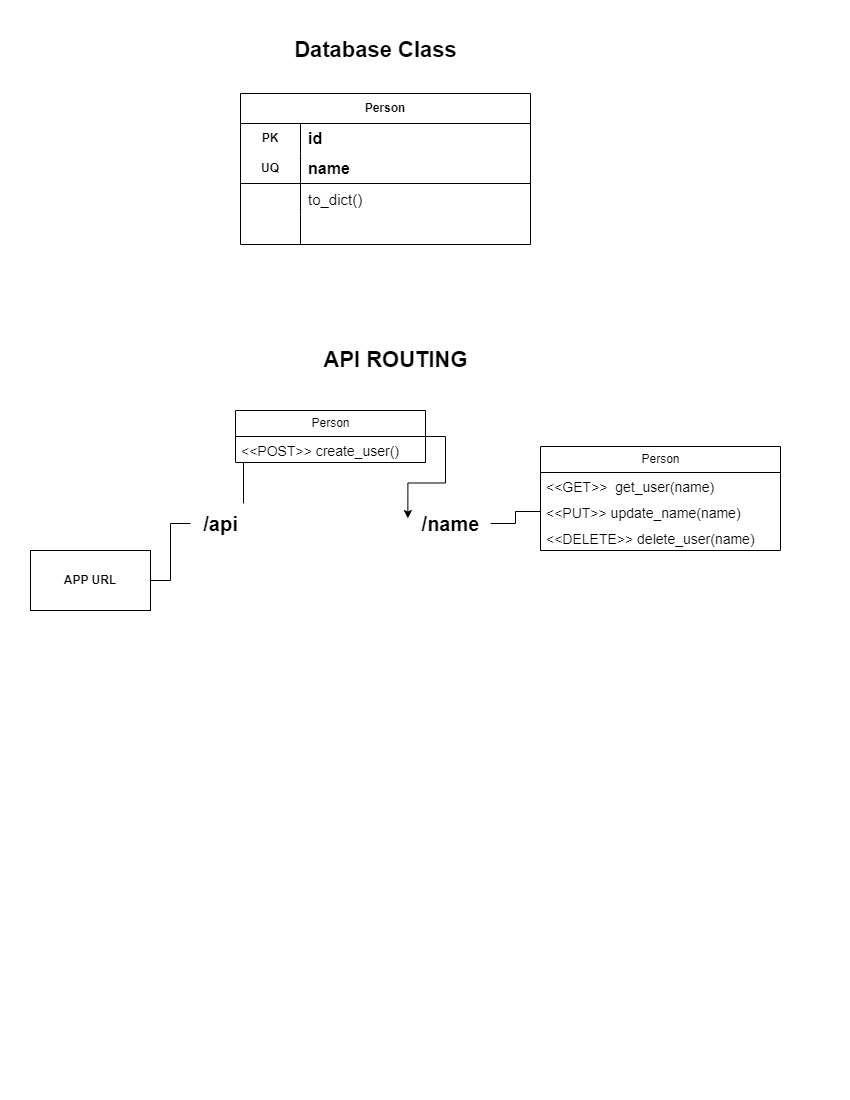

The diagram above was exported from draw.io. Its source (the exported page's mxGraphModel, read from the mxfile embedded in the PNG):
<mxGraphModel dx="1434" dy="758" grid="1" gridSize="10" guides="1" tooltips="1" connect="1" arrows="1" fold="1" page="1" pageScale="1" pageWidth="850" pageHeight="1100" math="0" shadow="0" extFonts="Permanent Marker^https://fonts.googleapis.com/css?family=Permanent+Marker">
  <root>
    <mxCell id="0" />
    <mxCell id="1" parent="0" />
    <mxCell id="YndeFq7swMQPopFpHH2F-1" value="Person" style="shape=table;startSize=30;container=1;collapsible=1;childLayout=tableLayout;fixedRows=1;rowLines=0;fontStyle=1;align=center;resizeLast=1;html=1;whiteSpace=wrap;" vertex="1" parent="1">
      <mxGeometry x="240" y="93" width="290" height="151" as="geometry" />
    </mxCell>
    <mxCell id="YndeFq7swMQPopFpHH2F-2" value="" style="shape=tableRow;horizontal=0;startSize=0;swimlaneHead=0;swimlaneBody=0;fillColor=none;collapsible=0;dropTarget=0;points=[[0,0.5],[1,0.5]];portConstraint=eastwest;top=0;left=0;right=0;bottom=0;html=1;" vertex="1" parent="YndeFq7swMQPopFpHH2F-1">
      <mxGeometry y="30" width="290" height="30" as="geometry" />
    </mxCell>
    <mxCell id="YndeFq7swMQPopFpHH2F-3" value="PK" style="shape=partialRectangle;connectable=0;fillColor=none;top=0;left=0;bottom=0;right=0;fontStyle=1;overflow=hidden;html=1;whiteSpace=wrap;" vertex="1" parent="YndeFq7swMQPopFpHH2F-2">
      <mxGeometry width="60" height="30" as="geometry">
        <mxRectangle width="60" height="30" as="alternateBounds" />
      </mxGeometry>
    </mxCell>
    <mxCell id="YndeFq7swMQPopFpHH2F-4" value="id" style="shape=partialRectangle;connectable=0;fillColor=none;top=0;left=0;bottom=0;right=0;align=left;spacingLeft=6;fontStyle=1;overflow=hidden;html=1;whiteSpace=wrap;fontSize=16;" vertex="1" parent="YndeFq7swMQPopFpHH2F-2">
      <mxGeometry x="60" width="230" height="30" as="geometry">
        <mxRectangle width="230" height="30" as="alternateBounds" />
      </mxGeometry>
    </mxCell>
    <mxCell id="YndeFq7swMQPopFpHH2F-5" value="" style="shape=tableRow;horizontal=0;startSize=0;swimlaneHead=0;swimlaneBody=0;fillColor=none;collapsible=0;dropTarget=0;points=[[0,0.5],[1,0.5]];portConstraint=eastwest;top=0;left=0;right=0;bottom=1;html=1;" vertex="1" parent="YndeFq7swMQPopFpHH2F-1">
      <mxGeometry y="60" width="290" height="30" as="geometry" />
    </mxCell>
    <mxCell id="YndeFq7swMQPopFpHH2F-6" value="UQ" style="shape=partialRectangle;connectable=0;fillColor=none;top=0;left=0;bottom=0;right=0;fontStyle=1;overflow=hidden;html=1;whiteSpace=wrap;" vertex="1" parent="YndeFq7swMQPopFpHH2F-5">
      <mxGeometry width="60" height="30" as="geometry">
        <mxRectangle width="60" height="30" as="alternateBounds" />
      </mxGeometry>
    </mxCell>
    <mxCell id="YndeFq7swMQPopFpHH2F-7" value="name" style="shape=partialRectangle;connectable=0;fillColor=none;top=0;left=0;bottom=0;right=0;align=left;spacingLeft=6;fontStyle=1;overflow=hidden;html=1;whiteSpace=wrap;fontSize=16;" vertex="1" parent="YndeFq7swMQPopFpHH2F-5">
      <mxGeometry x="60" width="230" height="30" as="geometry">
        <mxRectangle width="230" height="30" as="alternateBounds" />
      </mxGeometry>
    </mxCell>
    <mxCell id="YndeFq7swMQPopFpHH2F-8" value="" style="shape=tableRow;horizontal=0;startSize=0;swimlaneHead=0;swimlaneBody=0;fillColor=none;collapsible=0;dropTarget=0;points=[[0,0.5],[1,0.5]];portConstraint=eastwest;top=0;left=0;right=0;bottom=0;html=1;" vertex="1" parent="YndeFq7swMQPopFpHH2F-1">
      <mxGeometry y="90" width="290" height="31" as="geometry" />
    </mxCell>
    <mxCell id="YndeFq7swMQPopFpHH2F-9" value="" style="shape=partialRectangle;connectable=0;fillColor=none;top=0;left=0;bottom=0;right=0;editable=1;overflow=hidden;html=1;whiteSpace=wrap;" vertex="1" parent="YndeFq7swMQPopFpHH2F-8">
      <mxGeometry width="60" height="31" as="geometry">
        <mxRectangle width="60" height="31" as="alternateBounds" />
      </mxGeometry>
    </mxCell>
    <mxCell id="YndeFq7swMQPopFpHH2F-10" value="to_dict()" style="shape=partialRectangle;connectable=0;fillColor=none;top=0;left=0;bottom=0;right=0;align=left;spacingLeft=6;overflow=hidden;html=1;whiteSpace=wrap;fontSize=15;" vertex="1" parent="YndeFq7swMQPopFpHH2F-8">
      <mxGeometry x="60" width="230" height="31" as="geometry">
        <mxRectangle width="230" height="31" as="alternateBounds" />
      </mxGeometry>
    </mxCell>
    <mxCell id="YndeFq7swMQPopFpHH2F-11" value="" style="shape=tableRow;horizontal=0;startSize=0;swimlaneHead=0;swimlaneBody=0;fillColor=none;collapsible=0;dropTarget=0;points=[[0,0.5],[1,0.5]];portConstraint=eastwest;top=0;left=0;right=0;bottom=0;html=1;" vertex="1" parent="YndeFq7swMQPopFpHH2F-1">
      <mxGeometry y="121" width="290" height="30" as="geometry" />
    </mxCell>
    <mxCell id="YndeFq7swMQPopFpHH2F-12" value="" style="shape=partialRectangle;connectable=0;fillColor=none;top=0;left=0;bottom=0;right=0;editable=1;overflow=hidden;html=1;whiteSpace=wrap;" vertex="1" parent="YndeFq7swMQPopFpHH2F-11">
      <mxGeometry width="60" height="30" as="geometry">
        <mxRectangle width="60" height="30" as="alternateBounds" />
      </mxGeometry>
    </mxCell>
    <mxCell id="YndeFq7swMQPopFpHH2F-13" value="" style="shape=partialRectangle;connectable=0;fillColor=none;top=0;left=0;bottom=0;right=0;align=left;spacingLeft=6;overflow=hidden;html=1;whiteSpace=wrap;" vertex="1" parent="YndeFq7swMQPopFpHH2F-11">
      <mxGeometry x="60" width="230" height="30" as="geometry">
        <mxRectangle width="230" height="30" as="alternateBounds" />
      </mxGeometry>
    </mxCell>
    <mxCell id="YndeFq7swMQPopFpHH2F-15" style="edgeStyle=elbowEdgeStyle;rounded=0;orthogonalLoop=1;jettySize=auto;html=1;startArrow=none;endArrow=none;" edge="1" parent="1" source="YndeFq7swMQPopFpHH2F-20" target="YndeFq7swMQPopFpHH2F-16">
      <mxGeometry relative="1" as="geometry">
        <mxPoint x="340" y="453" as="targetPoint" />
      </mxGeometry>
    </mxCell>
    <mxCell id="YndeFq7swMQPopFpHH2F-21" style="edgeStyle=elbowEdgeStyle;rounded=0;orthogonalLoop=1;jettySize=auto;html=1;startArrow=none;endArrow=none;entryX=0;entryY=0.5;entryDx=0;entryDy=0;" edge="1" parent="1" source="YndeFq7swMQPopFpHH2F-22" target="YndeFq7swMQPopFpHH2F-28">
      <mxGeometry relative="1" as="geometry">
        <mxPoint x="400" y="643" as="targetPoint" />
      </mxGeometry>
    </mxCell>
    <UserObject label="APP URL" treeRoot="1" id="YndeFq7swMQPopFpHH2F-14">
      <mxCell style="whiteSpace=wrap;html=1;align=center;treeFolding=1;treeMoving=1;newEdgeStyle={&quot;edgeStyle&quot;:&quot;elbowEdgeStyle&quot;,&quot;startArrow&quot;:&quot;none&quot;,&quot;endArrow&quot;:&quot;none&quot;};fontStyle=1" vertex="1" parent="1">
        <mxGeometry x="30" y="550" width="120" height="60" as="geometry" />
      </mxCell>
    </UserObject>
    <mxCell id="YndeFq7swMQPopFpHH2F-31" style="edgeStyle=orthogonalEdgeStyle;rounded=0;orthogonalLoop=1;jettySize=auto;html=1;exitX=1;exitY=0.5;exitDx=0;exitDy=0;entryX=-0.033;entryY=0.375;entryDx=0;entryDy=0;entryPerimeter=0;" edge="1" parent="1" source="YndeFq7swMQPopFpHH2F-16" target="YndeFq7swMQPopFpHH2F-22">
      <mxGeometry relative="1" as="geometry" />
    </mxCell>
    <mxCell id="YndeFq7swMQPopFpHH2F-16" value="Person" style="swimlane;fontStyle=0;childLayout=stackLayout;horizontal=1;startSize=26;fillColor=none;horizontalStack=0;resizeParent=1;resizeParentMax=0;resizeLast=0;collapsible=1;marginBottom=0;html=1;" vertex="1" parent="1">
      <mxGeometry x="235" y="410" width="190" height="52" as="geometry" />
    </mxCell>
    <mxCell id="YndeFq7swMQPopFpHH2F-17" value="&amp;lt;&amp;lt;POST&amp;gt;&amp;gt; create_user()" style="text;strokeColor=none;fillColor=none;align=left;verticalAlign=top;spacingLeft=4;spacingRight=4;overflow=hidden;rotatable=0;points=[[0,0.5],[1,0.5]];portConstraint=eastwest;whiteSpace=wrap;html=1;fontSize=14;fontStyle=0" vertex="1" parent="YndeFq7swMQPopFpHH2F-16">
      <mxGeometry y="26" width="190" height="26" as="geometry" />
    </mxCell>
    <mxCell id="YndeFq7swMQPopFpHH2F-23" value="" style="edgeStyle=elbowEdgeStyle;rounded=0;orthogonalLoop=1;jettySize=auto;html=1;startArrow=none;endArrow=none;" edge="1" parent="1" source="YndeFq7swMQPopFpHH2F-14" target="YndeFq7swMQPopFpHH2F-20">
      <mxGeometry relative="1" as="geometry">
        <mxPoint x="340" y="445" as="targetPoint" />
        <mxPoint x="160" y="503" as="sourcePoint" />
      </mxGeometry>
    </mxCell>
    <mxCell id="YndeFq7swMQPopFpHH2F-20" value="/api" style="text;html=1;align=center;verticalAlign=middle;resizable=0;points=[];autosize=1;strokeColor=none;fillColor=none;fontSize=20;fontStyle=1" vertex="1" parent="1">
      <mxGeometry x="190" y="503" width="60" height="40" as="geometry" />
    </mxCell>
    <mxCell id="YndeFq7swMQPopFpHH2F-22" value="/name" style="text;html=1;align=center;verticalAlign=middle;resizable=0;points=[];autosize=1;strokeColor=none;fillColor=none;fontSize=20;fontStyle=1" vertex="1" parent="1">
      <mxGeometry x="410" y="503" width="80" height="40" as="geometry" />
    </mxCell>
    <mxCell id="YndeFq7swMQPopFpHH2F-26" value="Person" style="swimlane;fontStyle=0;childLayout=stackLayout;horizontal=1;startSize=26;fillColor=none;horizontalStack=0;resizeParent=1;resizeParentMax=0;resizeLast=0;collapsible=1;marginBottom=0;html=1;" vertex="1" parent="1">
      <mxGeometry x="540" y="446" width="240" height="104" as="geometry" />
    </mxCell>
    <mxCell id="YndeFq7swMQPopFpHH2F-27" value="&amp;lt;&amp;lt;GET&amp;gt;&amp;gt;&amp;nbsp; get_user(name)" style="text;strokeColor=none;fillColor=none;align=left;verticalAlign=top;spacingLeft=4;spacingRight=4;overflow=hidden;rotatable=0;points=[[0,0.5],[1,0.5]];portConstraint=eastwest;whiteSpace=wrap;html=1;fontSize=14;" vertex="1" parent="YndeFq7swMQPopFpHH2F-26">
      <mxGeometry y="26" width="240" height="26" as="geometry" />
    </mxCell>
    <mxCell id="YndeFq7swMQPopFpHH2F-28" value="&amp;lt;&amp;lt;PUT&amp;gt;&amp;gt; update_name(name)" style="text;strokeColor=none;fillColor=none;align=left;verticalAlign=top;spacingLeft=4;spacingRight=4;overflow=hidden;rotatable=0;points=[[0,0.5],[1,0.5]];portConstraint=eastwest;whiteSpace=wrap;html=1;fontSize=14;" vertex="1" parent="YndeFq7swMQPopFpHH2F-26">
      <mxGeometry y="52" width="240" height="26" as="geometry" />
    </mxCell>
    <mxCell id="YndeFq7swMQPopFpHH2F-29" value="&amp;lt;&amp;lt;DELETE&amp;gt;&amp;gt; delete_user(name)" style="text;strokeColor=none;fillColor=none;align=left;verticalAlign=top;spacingLeft=4;spacingRight=4;overflow=hidden;rotatable=0;points=[[0,0.5],[1,0.5]];portConstraint=eastwest;whiteSpace=wrap;html=1;fontSize=14;" vertex="1" parent="YndeFq7swMQPopFpHH2F-26">
      <mxGeometry y="78" width="240" height="26" as="geometry" />
    </mxCell>
    <mxCell id="YndeFq7swMQPopFpHH2F-32" value="Database Class" style="text;html=1;align=center;verticalAlign=middle;resizable=0;points=[];autosize=1;strokeColor=none;fillColor=none;fontSize=22;fontStyle=1" vertex="1" parent="1">
      <mxGeometry x="280" y="30" width="190" height="40" as="geometry" />
    </mxCell>
    <mxCell id="YndeFq7swMQPopFpHH2F-33" value="API ROUTING" style="text;html=1;align=center;verticalAlign=middle;resizable=0;points=[];autosize=1;strokeColor=none;fillColor=none;fontSize=22;fontStyle=1" vertex="1" parent="1">
      <mxGeometry x="310" y="340" width="170" height="40" as="geometry" />
    </mxCell>
  </root>
</mxGraphModel>